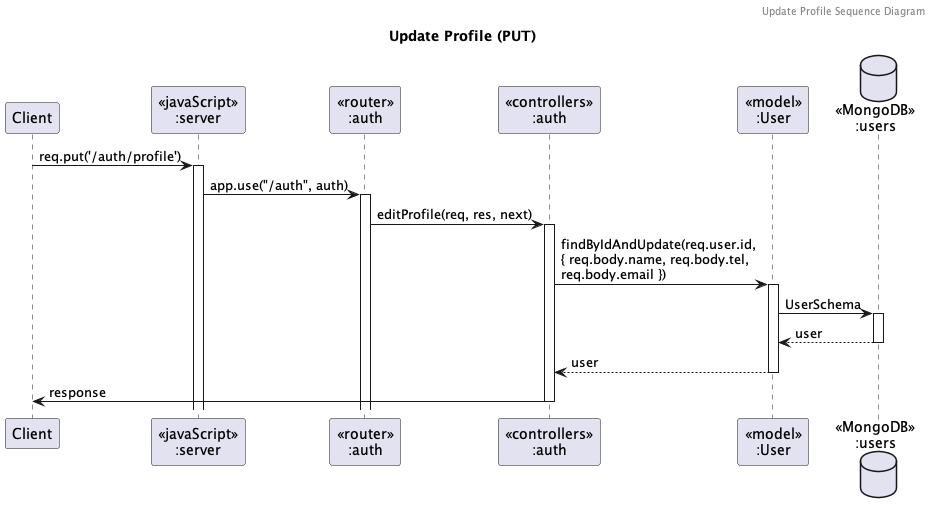

The diagram above was rendered by PlantUML. Its source (embedded in the PNG):
@startuml Update Profile (PUT)

header Update Profile Sequence Diagram
title "Update Profile (PUT)"

participant "Client" as client
participant "<<javaScript>>\n:server" as server
participant "<<router>>\n:auth" as routerAuth
participant "<<controllers>>\n:auth" as controllersAuth
participant "<<model>>\n:User" as modelUser
database "<<MongoDB>>\n:users" as UsersDatabase

client->server ++:req.put('/auth/profile')
server->routerAuth ++:app.use("/auth", auth)
routerAuth -> controllersAuth ++:editProfile(req, res, next)
controllersAuth->modelUser ++:findByIdAndUpdate(req.user.id,\n{ req.body.name, req.body.tel,\nreq.body.email })
modelUser ->UsersDatabase ++: UserSchema
UsersDatabase --> modelUser --: user
controllersAuth <-- modelUser --: user
controllersAuth->client --: response

@enduml